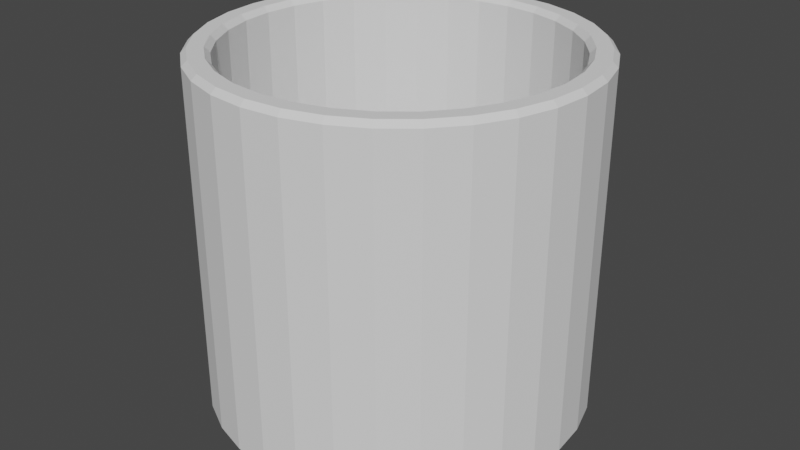 # Source: water.blend  (saved by Blender 2.80.75; exported with 4.5.12 LTS)
import bpy
from mathutils import Matrix  # noqa: F401  (used for matrix-valued properties, if any)

bpy.ops.wm.read_factory_settings(use_empty=True)
scene = bpy.context.scene
scene.name = 'Scene'

# ---- collections
col_collection = bpy.data.collections.new('Collection'); scene.collection.children.link(col_collection)

# ---- world
world_world = bpy.data.worlds.new('World'); scene.world = world_world
world_world.use_nodes = True; world_world.node_tree.nodes.clear()
_N = world_world.node_tree.nodes; _L = world_world.node_tree.links
n0 = _N.new('ShaderNodeOutputWorld'); n0.name = 'World Output'; n0.location = (300, 300)
n1 = _N.new('ShaderNodeBackground'); n1.name = 'Background'; n1.location = (10, 300)
n1.inputs[0].default_value = (0.05088, 0.05088, 0.05088, 1.0)
_L.new(n1.outputs[0], n0.inputs[0])
n0.is_active_output = True
world_world.color = (0.05088, 0.05088, 0.05088)
world_world.use_sun_shadow = False
world_world.sun_shadow_jitter_overblur = 0.0

# ---- meshes
me_cylinder = bpy.data.meshes.new('Cylinder')
me_cylinder.from_pydata([(0.0, 1.0, -1.0), (0.1951, 0.9808, -1.0), (0.3827, 0.9239, -1.0), (0.5556, 0.8315, -1.0), (0.7071, 0.7071, -1.0), (0.8315, 0.5556, -1.0), (0.9239, 0.3827, -1.0), (0.9808, 0.1951, -1.0), (1.0, 7.55e-08, -1.0), (0.9808, -0.1951, -1.0), (0.9239, -0.3827, -1.0), (0.8315, -0.5556, -1.0), (0.7071, -0.7071, -1.0), (0.5556, -0.8315, -1.0), (0.3827, -0.9239, -1.0), (0.1951, -0.9808, -1.0), (-3.258e-07, -1.0, -1.0), (-0.1951, -0.9808, -1.0), (-0.3827, -0.9239, -1.0), (-0.5556, -0.8315, -1.0), (-0.7071, -0.7071, -1.0), (-0.8315, -0.5556, -1.0), (-0.9239, -0.3827, -1.0), (-0.9808, -0.1951, -1.0), (-1.0, 9.656e-07, -1.0), (-0.9808, 0.1951, -1.0), (-0.9239, 0.3827, -1.0), (-0.8315, 0.5556, -1.0), (-0.7071, 0.7071, -1.0), (-0.5556, 0.8315, -1.0), (-0.3827, 0.9239, -1.0), (-0.1951, 0.9808, -1.0), (-1.869e-08, 1.124, 1.0), (-2.361e-08, 1.157, 0.9674), (0.2257, 1.135, 0.9674), (0.2193, 1.103, 1.0), (0.4427, 1.069, 0.9674), (0.4302, 1.039, 1.0), (0.6428, 0.962, 0.9674), (0.6246, 0.9347, 1.0), (0.8181, 0.8181, 0.9674), (0.7949, 0.7949, 1.0), (0.962, 0.6428, 0.9674), (0.9347, 0.6246, 1.0), (1.069, 0.4427, 0.9674), (1.039, 0.4302, 1.0), (1.135, 0.2257, 0.9674), (1.103, 0.2193, 1.0), (1.157, 4.362e-08, 0.9674), (1.124, 5.027e-08, 1.0), (1.135, -0.2257, 0.9674), (1.103, -0.2193, 1.0), (1.069, -0.4427, 0.9674), (1.039, -0.4302, 1.0), (0.962, -0.6428, 0.9674), (0.9347, -0.6246, 1.0), (0.8181, -0.8181, 0.9674), (0.7949, -0.7949, 1.0), (0.6428, -0.962, 0.9674), (0.6246, -0.9347, 1.0), (0.4427, -1.069, 0.9674), (0.4302, -1.039, 1.0), (0.2257, -1.135, 0.9674), (0.2193, -1.103, 1.0), (-4.006e-07, -1.157, 0.9674), (-3.85e-07, -1.124, 1.0), (-0.2257, -1.135, 0.9674), (-0.2193, -1.103, 1.0), (-0.4427, -1.069, 0.9674), (-0.4302, -1.039, 1.0), (-0.6428, -0.962, 0.9674), (-0.6246, -0.9347, 1.0), (-0.8181, -0.8181, 0.9674), (-0.7949, -0.7949, 1.0), (-0.962, -0.6428, 0.9674), (-0.9347, -0.6246, 1.0), (-1.069, -0.4427, 0.9674), (-1.039, -0.4302, 1.0), (-1.135, -0.2257, 0.9674), (-1.103, -0.2193, 1.0), (-1.157, 1.073e-06, 0.9674), (-1.124, 1.051e-06, 1.0), (-1.135, 0.2257, 0.9674), (-1.103, 0.2193, 1.0), (-1.069, 0.4427, 0.9674), (-1.039, 0.4302, 1.0), (-0.962, 0.6428, 0.9674), (-0.9347, 0.6246, 1.0), (-0.8181, 0.8181, 0.9674), (-0.7949, 0.7949, 1.0), (-0.6428, 0.962, 0.9674), (-0.6246, 0.9347, 1.0), (-0.4427, 1.069, 0.9674), (-0.4302, 1.039, 1.0), (-0.2257, 1.135, 0.9674), (-0.2193, 1.103, 1.0), (0.0, 1.0, 0.9675), (-4.912e-09, 1.033, 1.0), (0.2015, 1.013, 1.0), (0.1951, 0.9808, 0.9675), (0.3952, 0.954, 1.0), (0.3827, 0.9239, 0.9675), (0.5737, 0.8586, 1.0), (0.5556, 0.8315, 0.9675), (0.7302, 0.7302, 1.0), (0.7071, 0.7071, 0.9675), (0.8586, 0.5737, 1.0), (0.8315, 0.5556, 0.9675), (0.954, 0.3952, 1.0), (0.9239, 0.3827, 0.9675), (1.013, 0.2015, 1.0), (0.9808, 0.1951, 0.9675), (1.033, 6.887e-08, 1.0), (1.0, 7.55e-08, 0.9675), (1.013, -0.2015, 1.0), (0.9808, -0.1951, 0.9675), (0.954, -0.3952, 1.0), (0.9239, -0.3827, 0.9675), (0.8586, -0.5737, 1.0), (0.8315, -0.5556, 0.9675), (0.7302, -0.7302, 1.0), (0.7071, -0.7071, 0.9675), (0.5737, -0.8586, 1.0), (0.5556, -0.8315, 0.9675), (0.3952, -0.954, 1.0), (0.3827, -0.9239, 0.9675), (0.2015, -1.013, 1.0), (0.1951, -0.9808, 0.9675), (-3.414e-07, -1.033, 1.0), (-3.258e-07, -1.0, 0.9675), (-0.2015, -1.013, 1.0), (-0.1951, -0.9808, 0.9675), (-0.3952, -0.954, 1.0), (-0.3827, -0.9239, 0.9675), (-0.5737, -0.8586, 1.0), (-0.5556, -0.8315, 0.9675), (-0.7302, -0.7302, 1.0), (-0.7071, -0.7071, 0.9675), (-0.8586, -0.5737, 1.0), (-0.8315, -0.5556, 0.9675), (-0.954, -0.3952, 1.0), (-0.9239, -0.3827, 0.9675), (-1.013, -0.2015, 1.0), (-0.9808, -0.1951, 0.9675), (-1.033, 9.88e-07, 1.0), (-1.0, 9.656e-07, 0.9675), (-1.013, 0.2015, 1.0), (-0.9808, 0.1951, 0.9675), (-0.954, 0.3952, 1.0), (-0.9239, 0.3827, 0.9675), (-0.8586, 0.5737, 1.0), (-0.8315, 0.5556, 0.9675), (-0.7302, 0.7302, 1.0), (-0.7071, 0.7071, 0.9675), (-0.5737, 0.8586, 1.0), (-0.5556, 0.8315, 0.9675), (-0.3952, 0.954, 1.0), (-0.3827, 0.9239, 0.9675), (-0.2015, 1.013, 1.0), (-0.1951, 0.9808, 0.9675), (-2.361e-08, 1.157, -1.133), (-1.104e-07, 1.092, -1.197), (0.2131, 1.071, -1.197), (0.2257, 1.135, -1.133), (0.418, 1.009, -1.197), (0.4427, 1.069, -1.133), (0.6069, 0.9083, -1.197), (0.6428, 0.962, -1.133), (0.7724, 0.7724, -1.197), (0.8181, 0.8181, -1.133), (0.9083, 0.6069, -1.197), (0.962, 0.6428, -1.133), (1.009, 0.418, -1.197), (1.069, 0.4427, -1.133), (1.071, 0.2131, -1.197), (1.135, 0.2257, -1.133), (1.092, 9.779e-09, -1.197), (1.157, 4.362e-08, -1.133), (1.071, -0.2131, -1.197), (1.135, -0.2257, -1.133), (1.009, -0.418, -1.197), (1.069, -0.4427, -1.133), (0.9083, -0.6069, -1.197), (0.962, -0.6428, -1.133), (0.7724, -0.7724, -1.197), (0.8181, -0.8181, -1.133), (0.6069, -0.9083, -1.197), (0.6428, -0.962, -1.133), (0.418, -1.009, -1.197), (0.4427, -1.069, -1.133), (0.2131, -1.071, -1.197), (0.2257, -1.135, -1.133), (-3.674e-07, -1.092, -1.197), (-4.006e-07, -1.157, -1.133), (-0.2131, -1.071, -1.197), (-0.2257, -1.135, -1.133), (-0.418, -1.009, -1.197), (-0.4427, -1.069, -1.133), (-0.6069, -0.9083, -1.197), (-0.6428, -0.962, -1.133), (-0.7724, -0.7724, -1.197), (-0.8181, -0.8181, -1.133), (-0.9083, -0.6069, -1.197), (-0.962, -0.6428, -1.133), (-1.009, -0.418, -1.197), (-1.069, -0.4427, -1.133), (-1.071, -0.2131, -1.197), (-1.135, -0.2257, -1.133), (-1.092, 9.718e-07, -1.197), (-1.157, 1.073e-06, -1.133), (-1.071, 0.2131, -1.197), (-1.135, 0.2257, -1.133), (-1.009, 0.418, -1.197), (-1.069, 0.4427, -1.133), (-0.9083, 0.6069, -1.197), (-0.962, 0.6428, -1.133), (-0.7724, 0.7724, -1.197), (-0.8181, 0.8181, -1.133), (-0.6069, 0.9083, -1.197), (-0.6428, 0.962, -1.133), (-0.418, 1.009, -1.197), (-0.4427, 1.069, -1.133), (-0.2131, 1.071, -1.197), (-0.2257, 1.135, -1.133)], [], [(31, 159, 96, 0), (100, 98, 35, 37), (102, 100, 37, 39), (104, 102, 39, 41), (106, 104, 41, 43), (108, 106, 43, 45), (110, 108, 45, 47), (112, 110, 47, 49), (114, 112, 49, 51), (116, 114, 51, 53), (118, 116, 53, 55), (120, 118, 55, 57), (122, 120, 57, 59), (124, 122, 59, 61), (126, 124, 61, 63), (128, 126, 63, 65), (130, 128, 65, 67), (132, 130, 67, 69), (134, 132, 69, 71), (136, 134, 71, 73), (138, 136, 73, 75), (140, 138, 75, 77), (142, 140, 77, 79), (144, 142, 79, 81), (146, 144, 81, 83), (148, 146, 83, 85), (150, 148, 85, 87), (152, 150, 87, 89), (154, 152, 89, 91), (156, 154, 91, 93), (42, 40, 169, 171), (158, 156, 93, 95), (97, 158, 95, 32), (0, 1, 2, 3, 4, 5, 6, 7, 8, 9, 10, 11, 12, 13, 14, 15, 16, 17, 18, 19, 20, 21, 22, 23, 24, 25, 26, 27, 28, 29, 30, 31), (60, 58, 187, 189), (78, 76, 205, 207), (52, 50, 179, 181), (70, 68, 197, 199), (88, 86, 215, 217), (44, 42, 171, 173), (62, 60, 189, 191), (80, 78, 207, 209), (54, 52, 181, 183), (72, 70, 199, 201), (90, 88, 217, 219), (46, 44, 173, 175), (64, 62, 191, 193), (82, 80, 209, 211), (36, 34, 163, 165), (38, 36, 165, 167), (56, 54, 183, 185), (74, 72, 201, 203), (92, 90, 219, 221), (48, 46, 175, 177), (66, 64, 193, 195), (84, 82, 211, 213), (40, 38, 167, 169), (58, 56, 185, 187), (76, 74, 203, 205), (94, 92, 221, 223), (50, 48, 177, 179), (68, 66, 195, 197), (86, 84, 213, 215), (20, 137, 139, 21), (7, 111, 113, 8), (21, 139, 141, 22), (8, 113, 115, 9), (22, 141, 143, 23), (9, 115, 117, 10), (23, 143, 145, 24), (10, 117, 119, 11), (24, 145, 147, 25), (11, 119, 121, 12), (25, 147, 149, 26), (12, 121, 123, 13), (26, 149, 151, 27), (13, 123, 125, 14), (27, 151, 153, 28), (14, 125, 127, 15), (0, 96, 99, 1), (28, 153, 155, 29), (15, 127, 129, 16), (2, 101, 103, 3), (29, 155, 157, 30), (16, 129, 131, 17), (3, 103, 105, 4), (30, 157, 159, 31), (17, 131, 133, 18), (4, 105, 107, 5), (18, 133, 135, 19), (5, 107, 109, 6), (1, 99, 101, 2), (19, 135, 137, 20), (6, 109, 111, 7), (33, 94, 223, 160), (35, 32, 33, 34), (37, 35, 34, 36), (39, 37, 36, 38), (41, 39, 38, 40), (43, 41, 40, 42), (45, 43, 42, 44), (47, 45, 44, 46), (49, 47, 46, 48), (51, 49, 48, 50), (53, 51, 50, 52), (55, 53, 52, 54), (57, 55, 54, 56), (59, 57, 56, 58), (61, 59, 58, 60), (63, 61, 60, 62), (65, 63, 62, 64), (67, 65, 64, 66), (69, 67, 66, 68), (71, 69, 68, 70), (73, 71, 70, 72), (75, 73, 72, 74), (77, 75, 74, 76), (79, 77, 76, 78), (81, 79, 78, 80), (83, 81, 80, 82), (85, 83, 82, 84), (87, 85, 84, 86), (89, 87, 86, 88), (91, 89, 88, 90), (93, 91, 90, 92), (95, 93, 92, 94), (32, 95, 94, 33), (162, 161, 222, 220, 218, 216, 214, 212, 210, 208, 206, 204, 202, 200, 198, 196, 194, 192, 190, 188, 186, 184, 182, 180, 178, 176, 174, 172, 170, 168, 166, 164), (99, 96, 97, 98), (101, 99, 98, 100), (103, 101, 100, 102), (105, 103, 102, 104), (107, 105, 104, 106), (109, 107, 106, 108), (111, 109, 108, 110), (113, 111, 110, 112), (115, 113, 112, 114), (117, 115, 114, 116), (119, 117, 116, 118), (121, 119, 118, 120), (123, 121, 120, 122), (125, 123, 122, 124), (127, 125, 124, 126), (129, 127, 126, 128), (131, 129, 128, 130), (133, 131, 130, 132), (135, 133, 132, 134), (137, 135, 134, 136), (139, 137, 136, 138), (141, 139, 138, 140), (143, 141, 140, 142), (145, 143, 142, 144), (147, 145, 144, 146), (149, 147, 146, 148), (151, 149, 148, 150), (153, 151, 150, 152), (155, 153, 152, 154), (157, 155, 154, 156), (159, 157, 156, 158), (96, 159, 158, 97), (98, 97, 32, 35), (163, 160, 161, 162), (165, 163, 162, 164), (167, 165, 164, 166), (169, 167, 166, 168), (171, 169, 168, 170), (173, 171, 170, 172), (175, 173, 172, 174), (177, 175, 174, 176), (179, 177, 176, 178), (181, 179, 178, 180), (183, 181, 180, 182), (185, 183, 182, 184), (187, 185, 184, 186), (189, 187, 186, 188), (191, 189, 188, 190), (193, 191, 190, 192), (195, 193, 192, 194), (197, 195, 194, 196), (199, 197, 196, 198), (201, 199, 198, 200), (203, 201, 200, 202), (205, 203, 202, 204), (207, 205, 204, 206), (209, 207, 206, 208), (211, 209, 208, 210), (213, 211, 210, 212), (215, 213, 212, 214), (217, 215, 214, 216), (219, 217, 216, 218), (221, 219, 218, 220), (223, 221, 220, 222), (160, 223, 222, 161), (34, 33, 160, 163)])
_uv = me_cylinder.uv_layers.new(name='UVMap')
_uv.uv.foreach_set('vector', [0.03125, 0.5, 0.03125, 0.9919, 0.0, 0.9919, 0.0, 0.5, 0.9375, 1.0, 0.9688, 1.0, 0.9688, 1.0, 0.9375, 1.0, 0.9062, 1.0, 0.9375, 1.0, 0.9375, 1.0, 0.9062, 1.0, 0.875, 1.0, 0.9062, 1.0, 0.9062, 1.0, 0.875, 1.0, 0.8438, 1.0, 0.875, 1.0, 0.875, 1.0, 0.8438, 1.0, 0.8125, 1.0, 0.8438, 1.0, 0.8438, 1.0, 0.8125, 1.0, 0.7812, 1.0, 0.8125, 1.0, 0.8125, 1.0, 0.7812, 1.0, 0.75, 1.0, 0.7812, 1.0, 0.7812, 1.0, 0.75, 1.0, 0.7188, 1.0, 0.75, 1.0, 0.75, 1.0, 0.7188, 1.0, 0.6875, 1.0, 0.7187, 1.0, 0.7188, 1.0, 0.6875, 1.0, 0.6562, 1.0, 0.6875, 1.0, 0.6875, 1.0, 0.6562, 1.0, 0.625, 1.0, 0.6562, 1.0, 0.6562, 1.0, 0.625, 1.0, 0.5938, 1.0, 0.625, 1.0, 0.625, 1.0, 0.5938, 1.0, 0.5625, 1.0, 0.5938, 1.0, 0.5938, 1.0, 0.5625, 1.0, 0.5312, 1.0, 0.5625, 1.0, 0.5625, 1.0, 0.5312, 1.0, 0.5, 1.0, 0.5312, 1.0, 0.5312, 1.0, 0.5, 1.0, 0.4688, 1.0, 0.5, 1.0, 0.5, 1.0, 0.4688, 1.0, 0.4375, 1.0, 0.4688, 1.0, 0.4688, 1.0, 0.4375, 1.0, 0.4062, 1.0, 0.4375, 1.0, 0.4375, 1.0, 0.4062, 1.0, 0.375, 1.0, 0.4062, 1.0, 0.4062, 1.0, 0.375, 1.0, 0.3438, 1.0, 0.375, 1.0, 0.375, 1.0, 0.3438, 1.0, 0.3125, 1.0, 0.3438, 1.0, 0.3438, 1.0, 0.3125, 1.0, 0.2812, 1.0, 0.3125, 1.0, 0.3125, 1.0, 0.2812, 1.0, 0.25, 1.0, 0.2812, 1.0, 0.2812, 1.0, 0.25, 1.0, 0.2188, 1.0, 0.25, 1.0, 0.25, 1.0, 0.2188, 1.0, 0.1875, 1.0, 0.2188, 1.0, 0.2188, 1.0, 0.1875, 1.0, 0.1562, 1.0, 0.1875, 1.0, 0.1875, 1.0, 0.1562, 1.0, 0.125, 1.0, 0.1562, 1.0, 0.1562, 1.0, 0.125, 1.0, 0.09375, 1.0, 0.125, 1.0, 0.125, 1.0, 0.09375, 1.0, 0.0625, 1.0, 0.09375, 1.0, 0.09375, 1.0, 0.0625, 1.0, 0.8438, 1.0, 0.875, 1.0, 0.875, 1.0, 0.8438, 1.0, 0.03125, 1.0, 0.0625, 1.0, 0.0625, 1.0, 0.03125, 1.0, 0.0, 1.0, 0.03125, 1.0, 0.03125, 1.0, 0.0, 1.0, 0.75, 0.49, 0.7968, 0.4854, 0.8418, 0.4717, 0.8833, 0.4496, 0.9197, 0.4197, 0.9496, 0.3833, 0.9717, 0.3418, 0.9854, 0.2968, 0.99, 0.25, 0.9854, 0.2032, 0.9717, 0.1582, 0.9496, 0.1167, 0.9197, 0.08029, 0.8833, 0.05045, 0.8418, 0.02827, 0.7968, 0.01461, 0.75, 0.01, 0.7032, 0.01461, 0.6582, 0.02827, 0.6167, 0.05045, 0.5803, 0.08029, 0.5504, 0.1167, 0.5283, 0.1582, 0.5146, 0.2032, 0.51, 0.25, 0.5146, 0.2968, 0.5283, 0.3418, 0.5504, 0.3833, 0.5803, 0.4197, 0.6167, 0.4496, 0.6582, 0.4717, 0.7032, 0.4854, 0.5625, 1.0, 0.5938, 1.0, 0.5938, 1.0, 0.5625, 1.0, 0.2812, 1.0, 0.3125, 1.0, 0.3125, 1.0, 0.2812, 1.0, 0.6875, 1.0, 0.7188, 1.0, 0.7188, 1.0, 0.6875, 1.0, 0.4062, 1.0, 0.4375, 1.0, 0.4375, 1.0, 0.4062, 1.0, 0.125, 1.0, 0.1562, 1.0, 0.1562, 1.0, 0.125, 1.0, 0.8125, 1.0, 0.8438, 1.0, 0.8438, 1.0, 0.8125, 1.0, 0.5312, 1.0, 0.5625, 1.0, 0.5625, 1.0, 0.5312, 1.0, 0.25, 1.0, 0.2812, 1.0, 0.2812, 1.0, 0.25, 1.0, 0.6562, 1.0, 0.6875, 1.0, 0.6875, 1.0, 0.6562, 1.0, 0.375, 1.0, 0.4062, 1.0, 0.4062, 1.0, 0.375, 1.0, 0.09375, 1.0, 0.125, 1.0, 0.125, 1.0, 0.09375, 1.0, 0.7812, 1.0, 0.8125, 1.0, 0.8125, 1.0, 0.7812, 1.0, 0.5, 1.0, 0.5312, 1.0, 0.5312, 1.0, 0.5, 1.0, 0.2188, 1.0, 0.25, 1.0, 0.25, 1.0, 0.2187, 1.0, 0.9375, 1.0, 0.9687, 1.0, 0.9688, 1.0, 0.9375, 1.0, 0.9062, 1.0, 0.9375, 1.0, 0.9375, 1.0, 0.9062, 1.0, 0.625, 1.0, 0.6562, 1.0, 0.6562, 1.0, 0.625, 1.0, 0.3438, 1.0, 0.375, 1.0, 0.375, 1.0, 0.3438, 1.0, 0.0625, 1.0, 0.09375, 1.0, 0.09375, 1.0, 0.0625, 1.0, 0.75, 1.0, 0.7812, 1.0, 0.7812, 1.0, 0.75, 1.0, 0.4688, 1.0, 0.5, 1.0, 0.5, 1.0, 0.4688, 1.0, 0.1875, 1.0, 0.2188, 1.0, 0.2188, 1.0, 0.1875, 1.0, 0.875, 1.0, 0.9062, 1.0, 0.9062, 1.0, 0.875, 1.0, 0.5938, 1.0, 0.625, 1.0, 0.625, 1.0, 0.5938, 1.0, 0.3125, 1.0, 0.3438, 1.0, 0.3438, 1.0, 0.3125, 1.0, 0.03125, 1.0, 0.0625, 1.0, 0.0625, 1.0, 0.03125, 1.0, 0.7188, 1.0, 0.75, 1.0, 0.75, 1.0, 0.7188, 1.0, 0.4375, 1.0, 0.4688, 1.0, 0.4688, 1.0, 0.4375, 1.0, 0.1562, 1.0, 0.1875, 1.0, 0.1875, 1.0, 0.1562, 1.0, 0.375, 0.5, 0.375, 0.9919, 0.3438, 0.9919, 0.3438, 0.5, 0.7812, 0.5, 0.7812, 0.9919, 0.75, 0.9919, 0.75, 0.5, 0.3438, 0.5, 0.3438, 0.9919, 0.3125, 0.9919, 0.3125, 0.5, 0.75, 0.5, 0.75, 0.9919, 0.7188, 0.9919, 0.7188, 0.5, 0.3125, 0.5, 0.3125, 0.9919, 0.2812, 0.9919, 0.2812, 0.5, 0.7188, 0.5, 0.7188, 0.9919, 0.6875, 0.9919, 0.6875, 0.5, 0.2812, 0.5, 0.2812, 0.9919, 0.25, 0.9919, 0.25, 0.5, 0.6875, 0.5, 0.6875, 0.9919, 0.6562, 0.9919, 0.6562, 0.5, 0.25, 0.5, 0.25, 0.9919, 0.2188, 0.9919, 0.2188, 0.5, 0.6562, 0.5, 0.6562, 0.9919, 0.625, 0.9919, 0.625, 0.5, 0.2188, 0.5, 0.2188, 0.9919, 0.1875, 0.9919, 0.1875, 0.5, 0.625, 0.5, 0.625, 0.9919, 0.5938, 0.9919, 0.5938, 0.5, 0.1875, 0.5, 0.1875, 0.9919, 0.1562, 0.9919, 0.1562, 0.5, 0.5938, 0.5, 0.5938, 0.9919, 0.5625, 0.9919, 0.5625, 0.5, 0.1562, 0.5, 0.1562, 0.9919, 0.125, 0.9919, 0.125, 0.5, 0.5625, 0.5, 0.5625, 0.9919, 0.5312, 0.9919, 0.5312, 0.5, 1.0, 0.5, 1.0, 0.9919, 0.9687, 0.9919, 0.9688, 0.5, 0.125, 0.5, 0.125, 0.9919, 0.09375, 0.9919, 0.09375, 0.5, 0.5312, 0.5, 0.5312, 0.9919, 0.5, 0.9919, 0.5, 0.5, 0.9375, 0.5, 0.9375, 0.9919, 0.9062, 0.9919, 0.9062, 0.5, 0.09375, 0.5, 0.09375, 0.9919, 0.0625, 0.9919, 0.0625, 0.5, 0.5, 0.5, 0.5, 0.9919, 0.4688, 0.9919, 0.4688, 0.5, 0.9062, 0.5, 0.9062, 0.9919, 0.875, 0.9919, 0.875, 0.5, 0.0625, 0.5, 0.0625, 0.9919, 0.03125, 0.9919, 0.03125, 0.5, 0.4688, 0.5, 0.4688, 0.9919, 0.4375, 0.9919, 0.4375, 0.5, 0.875, 0.5, 0.875, 0.9919, 0.8438, 0.9919, 0.8438, 0.5, 0.4375, 0.5, 0.4375, 0.9919, 0.4062, 0.9919, 0.4062, 0.5, 0.8438, 0.5, 0.8438, 0.9919, 0.8125, 0.9919, 0.8125, 0.5, 0.9688, 0.5, 0.9688, 0.9919, 0.9375, 0.9919, 0.9375, 0.5, 0.4062, 0.5, 0.4062, 0.9919, 0.375, 0.9919, 0.375, 0.5, 0.8125, 0.5, 0.8125, 0.9919, 0.7812, 0.9919, 0.7812, 0.5, 0.0, 1.0, 0.03125, 1.0, 0.03125, 1.0, 0.0, 1.0, 0.9688, 1.0, 1.0, 1.0, 1.0, 1.0, 0.9688, 1.0, 0.9375, 1.0, 0.9688, 1.0, 0.9687, 1.0, 0.9375, 1.0, 0.9062, 1.0, 0.9375, 1.0, 0.9375, 1.0, 0.9062, 1.0, 0.875, 1.0, 0.9062, 1.0, 0.9062, 1.0, 0.875, 1.0, 0.8438, 1.0, 0.875, 1.0, 0.875, 1.0, 0.8438, 1.0, 0.8125, 1.0, 0.8438, 1.0, 0.8438, 1.0, 0.8125, 1.0, 0.7812, 1.0, 0.8125, 1.0, 0.8125, 1.0, 0.7812, 1.0, 0.75, 1.0, 0.7812, 1.0, 0.7812, 1.0, 0.75, 1.0, 0.7188, 1.0, 0.75, 1.0, 0.75, 1.0, 0.7188, 1.0, 0.6875, 1.0, 0.7188, 1.0, 0.7188, 1.0, 0.6875, 1.0, 0.6562, 1.0, 0.6875, 1.0, 0.6875, 1.0, 0.6562, 1.0, 0.625, 1.0, 0.6562, 1.0, 0.6562, 1.0, 0.625, 1.0, 0.5938, 1.0, 0.625, 1.0, 0.625, 1.0, 0.5938, 1.0, 0.5625, 1.0, 0.5938, 1.0, 0.5938, 1.0, 0.5625, 1.0, 0.5312, 1.0, 0.5625, 1.0, 0.5625, 1.0, 0.5312, 1.0, 0.5, 1.0, 0.5312, 1.0, 0.5312, 1.0, 0.5, 1.0, 0.4688, 1.0, 0.5, 1.0, 0.5, 1.0, 0.4688, 1.0, 0.4375, 1.0, 0.4688, 1.0, 0.4688, 1.0, 0.4375, 1.0, 0.4062, 1.0, 0.4375, 1.0, 0.4375, 1.0, 0.4062, 1.0, 0.375, 1.0, 0.4062, 1.0, 0.4062, 1.0, 0.375, 1.0, 0.3438, 1.0, 0.375, 1.0, 0.375, 1.0, 0.3438, 1.0, 0.3125, 1.0, 0.3438, 1.0, 0.3438, 1.0, 0.3125, 1.0, 0.2812, 1.0, 0.3125, 1.0, 0.3125, 1.0, 0.2812, 1.0, 0.25, 1.0, 0.2812, 1.0, 0.2812, 1.0, 0.25, 1.0, 0.2188, 1.0, 0.25, 1.0, 0.25, 1.0, 0.2188, 1.0, 0.1875, 1.0, 0.2188, 1.0, 0.2188, 1.0, 0.1875, 1.0, 0.1562, 1.0, 0.1875, 1.0, 0.1875, 1.0, 0.1562, 1.0, 0.125, 1.0, 0.1562, 1.0, 0.1562, 1.0, 0.125, 1.0, 0.09375, 1.0, 0.125, 1.0, 0.125, 1.0, 0.09375, 1.0, 0.0625, 1.0, 0.09375, 1.0, 0.09375, 1.0, 0.0625, 1.0, 0.03125, 1.0, 0.0625, 1.0, 0.0625, 1.0, 0.03125, 1.0, 0.0, 1.0, 0.03125, 1.0, 0.03125, 1.0, 0.0, 1.0, 0.8166, 1.0, 0.1521, 1.0, 0.07146, 1.0, 0.09089, 1.0, 0.1166, 1.0, 0.1441, 1.0, 0.1725, 1.0, 0.2014, 1.0, 0.2307, 1.0, 0.2601, 1.0, 0.2898, 1.0, 0.3196, 1.0, 0.3494, 1.0, 0.3793, 1.0, 0.4093, 1.0, 0.4393, 1.0, 0.4694, 1.0, 0.4994, 1.0, 0.5294, 1.0, 0.5594, 1.0, 0.5894, 1.0, 0.6193, 1.0, 0.6492, 1.0, 0.679, 1.0, 0.7086, 1.0, 0.7381, 1.0, 0.7673, 1.0, 0.7963, 1.0, 0.8247, 1.0, 0.8522, 1.0, 0.8779, 1.0, 0.8973, 1.0, 0.9687, 0.9919, 1.0, 0.9919, 1.0, 1.0, 0.9688, 1.0, 0.9375, 0.9919, 0.9688, 0.9919, 0.9688, 1.0, 0.9375, 1.0, 0.9062, 0.9919, 0.9375, 0.9919, 0.9375, 1.0, 0.9062, 1.0, 0.875, 0.9919, 0.9062, 0.9919, 0.9062, 1.0, 0.875, 1.0, 0.8438, 0.9919, 0.875, 0.9919, 0.875, 1.0, 0.8438, 1.0, 0.8125, 0.9919, 0.8438, 0.9919, 0.8438, 1.0, 0.8125, 1.0, 0.7812, 0.9919, 0.8125, 0.9919, 0.8125, 1.0, 0.7812, 1.0, 0.75, 0.9919, 0.7812, 0.9919, 0.7812, 1.0, 0.75, 1.0, 0.7188, 0.9919, 0.75, 0.9919, 0.75, 1.0, 0.7188, 1.0, 0.6875, 0.9919, 0.7188, 0.9919, 0.7187, 1.0, 0.6875, 1.0, 0.6562, 0.9919, 0.6875, 0.9919, 0.6875, 1.0, 0.6562, 1.0, 0.625, 0.9919, 0.6562, 0.9919, 0.6562, 1.0, 0.625, 1.0, 0.5938, 0.9919, 0.625, 0.9919, 0.625, 1.0, 0.5938, 1.0, 0.5625, 0.9919, 0.5938, 0.9919, 0.5938, 1.0, 0.5625, 1.0, 0.5312, 0.9919, 0.5625, 0.9919, 0.5625, 1.0, 0.5312, 1.0, 0.5, 0.9919, 0.5312, 0.9919, 0.5312, 1.0, 0.5, 1.0, 0.4688, 0.9919, 0.5, 0.9919, 0.5, 1.0, 0.4688, 1.0, 0.4375, 0.9919, 0.4688, 0.9919, 0.4688, 1.0, 0.4375, 1.0, 0.4062, 0.9919, 0.4375, 0.9919, 0.4375, 1.0, 0.4062, 1.0, 0.375, 0.9919, 0.4062, 0.9919, 0.4062, 1.0, 0.375, 1.0, 0.3438, 0.9919, 0.375, 0.9919, 0.375, 1.0, 0.3438, 1.0, 0.3125, 0.9919, 0.3438, 0.9919, 0.3438, 1.0, 0.3125, 1.0, 0.2812, 0.9919, 0.3125, 0.9919, 0.3125, 1.0, 0.2812, 1.0, 0.25, 0.9919, 0.2812, 0.9919, 0.2812, 1.0, 0.25, 1.0, 0.2188, 0.9919, 0.25, 0.9919, 0.25, 1.0, 0.2188, 1.0, 0.1875, 0.9919, 0.2188, 0.9919, 0.2188, 1.0, 0.1875, 1.0, 0.1562, 0.9919, 0.1875, 0.9919, 0.1875, 1.0, 0.1562, 1.0, 0.125, 0.9919, 0.1562, 0.9919, 0.1562, 1.0, 0.125, 1.0, 0.09375, 0.9919, 0.125, 0.9919, 0.125, 1.0, 0.09375, 1.0, 0.0625, 0.9919, 0.09375, 0.9919, 0.09375, 1.0, 0.0625, 1.0, 0.03125, 0.9919, 0.0625, 0.9919, 0.0625, 1.0, 0.03125, 1.0, 0.0, 0.9919, 0.03125, 0.9919, 0.03125, 1.0, 0.0, 1.0, 0.9688, 1.0, 1.0, 1.0, 1.0, 1.0, 0.9688, 1.0, 0.9688, 1.0, 1.0, 1.0, 0.9991, 1.0, 0.9696, 1.0, 0.9375, 1.0, 0.9688, 1.0, 0.8166, 1.0, 0.8973, 1.0, 0.9062, 1.0, 0.9375, 1.0, 0.8973, 1.0, 0.8779, 1.0, 0.875, 1.0, 0.9062, 1.0, 0.8779, 1.0, 0.8522, 1.0, 0.8438, 1.0, 0.875, 1.0, 0.8522, 1.0, 0.8247, 1.0, 0.8125, 1.0, 0.8438, 1.0, 0.8247, 1.0, 0.7963, 1.0, 0.7812, 1.0, 0.8125, 1.0, 0.7963, 1.0, 0.7673, 1.0, 0.75, 1.0, 0.7812, 1.0, 0.7673, 1.0, 0.7381, 1.0, 0.7188, 1.0, 0.75, 1.0, 0.7381, 1.0, 0.7086, 1.0, 0.6875, 1.0, 0.7188, 1.0, 0.7086, 1.0, 0.679, 1.0, 0.6562, 1.0, 0.6875, 1.0, 0.679, 1.0, 0.6492, 1.0, 0.625, 1.0, 0.6562, 1.0, 0.6492, 1.0, 0.6193, 1.0, 0.5938, 1.0, 0.625, 1.0, 0.6193, 1.0, 0.5894, 1.0, 0.5625, 1.0, 0.5938, 1.0, 0.5894, 1.0, 0.5594, 1.0, 0.5312, 1.0, 0.5625, 1.0, 0.5594, 1.0, 0.5294, 1.0, 0.5, 1.0, 0.5312, 1.0, 0.5294, 1.0, 0.4994, 1.0, 0.4688, 1.0, 0.5, 1.0, 0.4994, 1.0, 0.4694, 1.0, 0.4375, 1.0, 0.4688, 1.0, 0.4694, 1.0, 0.4393, 1.0, 0.4062, 1.0, 0.4375, 1.0, 0.4393, 1.0, 0.4093, 1.0, 0.375, 1.0, 0.4062, 1.0, 0.4093, 1.0, 0.3793, 1.0, 0.3438, 1.0, 0.375, 1.0, 0.3793, 1.0, 0.3494, 1.0, 0.3125, 1.0, 0.3438, 1.0, 0.3494, 1.0, 0.3196, 1.0, 0.2812, 1.0, 0.3125, 1.0, 0.3196, 1.0, 0.2898, 1.0, 0.25, 1.0, 0.2812, 1.0, 0.2898, 1.0, 0.2601, 1.0, 0.2187, 1.0, 0.25, 1.0, 0.2601, 1.0, 0.2307, 1.0, 0.1875, 1.0, 0.2188, 1.0, 0.2307, 1.0, 0.2014, 1.0, 0.1562, 1.0, 0.1875, 1.0, 0.2014, 1.0, 0.1725, 1.0, 0.125, 1.0, 0.1562, 1.0, 0.1725, 1.0, 0.1441, 1.0, 0.09375, 1.0, 0.125, 1.0, 0.1441, 1.0, 0.1166, 1.0, 0.0625, 1.0, 0.09375, 1.0, 0.1166, 1.0, 0.09089, 1.0, 0.03125, 1.0, 0.0625, 1.0, 0.09089, 1.0, 0.07146, 1.0, 0.0, 1.0, 0.03125, 1.0, 0.07146, 1.0, 0.1521, 1.0, 0.9688, 1.0, 1.0, 1.0, 1.0, 1.0, 0.9688, 1.0])
me_cylinder.use_remesh_preserve_volume = False
me_cylinder.use_remesh_preserve_attributes = False
me_cylinder.use_mirror_vertex_groups = False
me_cylinder.update()

# ---- objects
ob_cylinder = bpy.data.objects.new('Cylinder', me_cylinder)

# ---- transforms, parenting, visibility, modifiers, constraints
ob_cylinder.location = (0.0, 0.0, 0.0)
ob_cylinder.lineart.crease_threshold = 0.0

# ---- collection membership
col_collection.objects.link(ob_cylinder)

# ---- scene / render settings (as saved in the file)
scene.frame_start = 1; scene.frame_end = 250; scene.frame_set(1)
scene.render.engine = 'BLENDER_EEVEE_NEXT'
scene.cycles.use_denoising = False
scene.cycles.samples = 128
scene.cycles.sampling_pattern = 'TABULATED_SOBOL'
scene.cycles.use_adaptive_sampling = False
scene.cycles.use_light_tree = False
scene.view_settings.view_transform = 'Filmic'
bpy.context.view_layer.update()

# ---- added for rendering (the .blend has no active camera and no usable light): camera, sun
cam_auto = bpy.data.cameras.new('AutoCamera')
cam_auto.lens = 50.0
cam_auto.sensor_width = 36.0
cam_auto.clip_end = 1000.0
ob_auto_camera = bpy.data.objects.new('AutoCamera', cam_auto)
scene.collection.objects.link(ob_auto_camera)
ob_auto_camera.location = (3.64668, -4.37602, 2.81888)
ob_auto_camera.rotation_euler = (1.09748, -7.21219e-08, 0.694738)
scene.camera = ob_auto_camera
light_auto_sun = bpy.data.lights.new('AutoSun', 'SUN')
light_auto_sun.energy = 3.0
light_auto_sun.angle = 0.0523599
ob_auto_sun = bpy.data.objects.new('AutoSun', light_auto_sun)
scene.collection.objects.link(ob_auto_sun)
ob_auto_sun.rotation_euler = (0.872665, 0.174533, 0.523599)
bpy.context.view_layer.update()
